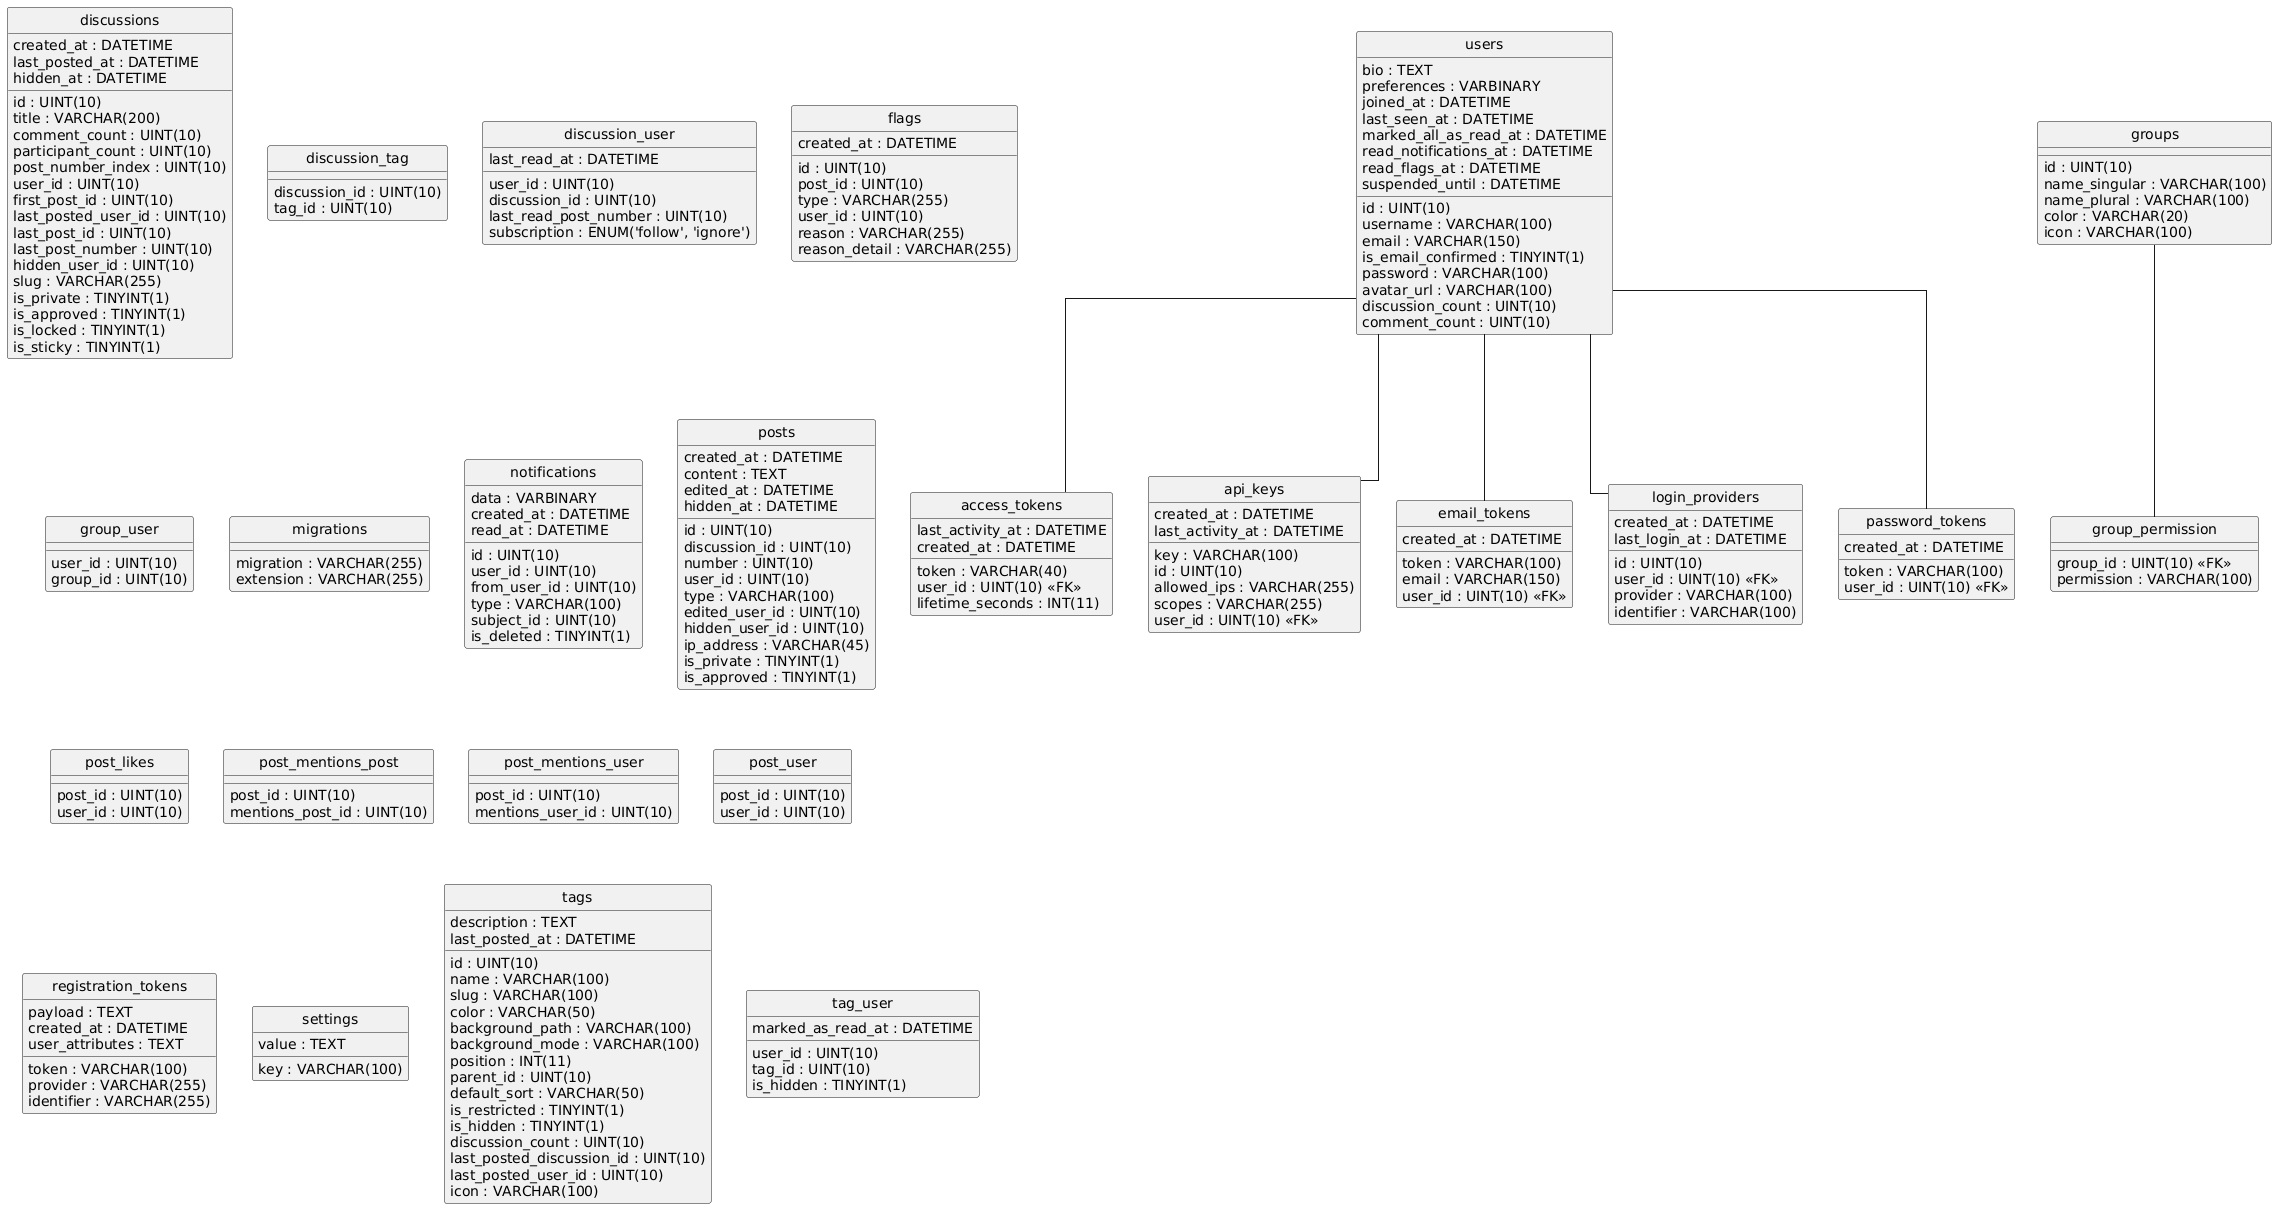

The diagram above was rendered by PlantUML. Its source (embedded in the PNG):
@startuml
hide circle
skinparam linetype ortho

entity "access_tokens" as access_tokens {
  token : VARCHAR(40)
  user_id : UINT(10) <<FK>>
  last_activity_at : DATETIME
  lifetime_seconds : INT(11)
  created_at : DATETIME
}

entity "api_keys" as api_keys {
  key : VARCHAR(100)
  id : UINT(10)
  allowed_ips : VARCHAR(255)
  scopes : VARCHAR(255)
  user_id : UINT(10) <<FK>>
  created_at : DATETIME
  last_activity_at : DATETIME
}

entity "discussions" as discussions {
  id : UINT(10)
  title : VARCHAR(200)
  comment_count : UINT(10)
  participant_count : UINT(10)
  post_number_index : UINT(10)
  created_at : DATETIME
  user_id : UINT(10)
  first_post_id : UINT(10)
  last_posted_at : DATETIME
  last_posted_user_id : UINT(10)
  last_post_id : UINT(10)
  last_post_number : UINT(10)
  hidden_at : DATETIME
  hidden_user_id : UINT(10)
  slug : VARCHAR(255)
  is_private : TINYINT(1)
  is_approved : TINYINT(1)
  is_locked : TINYINT(1)
  is_sticky : TINYINT(1)
}

entity "discussion_tag" as discussion_tag {
  discussion_id : UINT(10)
  tag_id : UINT(10)
}

entity "discussion_user" as discussion_user {
  user_id : UINT(10)
  discussion_id : UINT(10)
  last_read_at : DATETIME
  last_read_post_number : UINT(10)
  subscription : ENUM('follow', 'ignore')
}

entity "email_tokens" as email_tokens {
  token : VARCHAR(100)
  email : VARCHAR(150)
  user_id : UINT(10) <<FK>>
  created_at : DATETIME
}

entity "flags" as flags {
  id : UINT(10)
  post_id : UINT(10)
  type : VARCHAR(255)
  user_id : UINT(10)
  reason : VARCHAR(255)
  reason_detail : VARCHAR(255)
  created_at : DATETIME
}

entity "groups" as groups {
  id : UINT(10)
  name_singular : VARCHAR(100)
  name_plural : VARCHAR(100)
  color : VARCHAR(20)
  icon : VARCHAR(100)
}

entity "group_permission" as group_permission {
  group_id : UINT(10) <<FK>>
  permission : VARCHAR(100)
}

entity "group_user" as group_user {
  user_id : UINT(10)
  group_id : UINT(10)
}

entity "login_providers" as login_providers {
  id : UINT(10)
  user_id : UINT(10) <<FK>>
  provider : VARCHAR(100)
  identifier : VARCHAR(100)
  created_at : DATETIME
  last_login_at : DATETIME
}

entity "migrations" as migrations {
  migration : VARCHAR(255)
  extension : VARCHAR(255)
}

entity "notifications" as notifications {
  id : UINT(10)
  user_id : UINT(10)
  from_user_id : UINT(10)
  type : VARCHAR(100)
  subject_id : UINT(10)
  data : VARBINARY
  created_at : DATETIME
  is_deleted : TINYINT(1)
  read_at : DATETIME
}

entity "password_tokens" as password_tokens {
  token : VARCHAR(100)
  user_id : UINT(10) <<FK>>
  created_at : DATETIME
}

entity "posts" as posts {
  id : UINT(10)
  discussion_id : UINT(10)
  number : UINT(10)
  created_at : DATETIME
  user_id : UINT(10)
  type : VARCHAR(100)
  content : TEXT
  edited_at : DATETIME
  edited_user_id : UINT(10)
  hidden_at : DATETIME
  hidden_user_id : UINT(10)
  ip_address : VARCHAR(45)
  is_private : TINYINT(1)
  is_approved : TINYINT(1)
}

entity "post_likes" as post_likes {
  post_id : UINT(10)
  user_id : UINT(10)
}

entity "post_mentions_post" as post_mentions_post {
  post_id : UINT(10)
  mentions_post_id : UINT(10)
}

entity "post_mentions_user" as post_mentions_user {
  post_id : UINT(10)
  mentions_user_id : UINT(10)
}

entity "post_user" as post_user {
  post_id : UINT(10)
  user_id : UINT(10)
}

entity "registration_tokens" as registration_tokens {
  token : VARCHAR(100)
  payload : TEXT
  created_at : DATETIME
  provider : VARCHAR(255)
  identifier : VARCHAR(255)
  user_attributes : TEXT
}

entity "settings" as settings {
  key : VARCHAR(100)
  value : TEXT
}

entity "tags" as tags {
  id : UINT(10)
  name : VARCHAR(100)
  slug : VARCHAR(100)
  description : TEXT
  color : VARCHAR(50)
  background_path : VARCHAR(100)
  background_mode : VARCHAR(100)
  position : INT(11)
  parent_id : UINT(10)
  default_sort : VARCHAR(50)
  is_restricted : TINYINT(1)
  is_hidden : TINYINT(1)
  discussion_count : UINT(10)
  last_posted_at : DATETIME
  last_posted_discussion_id : UINT(10)
  last_posted_user_id : UINT(10)
  icon : VARCHAR(100)
}

entity "tag_user" as tag_user {
  user_id : UINT(10)
  tag_id : UINT(10)
  marked_as_read_at : DATETIME
  is_hidden : TINYINT(1)
}

entity "users" as users {
  id : UINT(10)
  username : VARCHAR(100)
  email : VARCHAR(150)
  is_email_confirmed : TINYINT(1)
  password : VARCHAR(100)
  bio : TEXT
  avatar_url : VARCHAR(100)
  preferences : VARBINARY
  joined_at : DATETIME
  last_seen_at : DATETIME
  marked_all_as_read_at : DATETIME
  read_notifications_at : DATETIME
  discussion_count : UINT(10)
  comment_count : UINT(10)
  read_flags_at : DATETIME
  suspended_until : DATETIME
}

users -- access_tokens
users -- api_keys
users -- email_tokens
groups -- group_permission
users -- login_providers
users -- password_tokens
@enduml